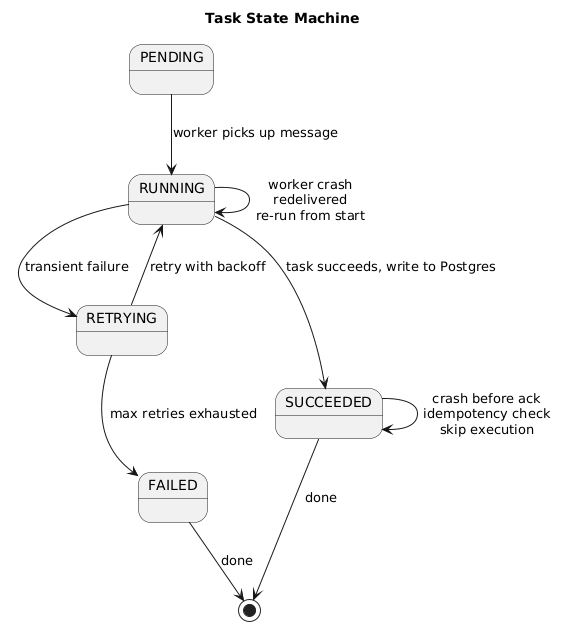

The diagram above was rendered by PlantUML. Its source (embedded in the PNG):
@startuml
title Task State Machine

state "PENDING" as pending
state "RUNNING" as running
state "RETRYING" as retrying
state "SUCCEEDED" as succeeded
state "FAILED" as failed

pending --> running : worker picks up message

running --> succeeded : task succeeds, write to Postgres
running --> retrying : transient failure
retrying --> running : retry with backoff
retrying --> failed : max retries exhausted

running --> running : worker crash\nredelivered\nre-run from start
succeeded --> succeeded : crash before ack\nidempotency check\nskip execution

succeeded --> [*] : done
failed --> [*] : done
@enduml